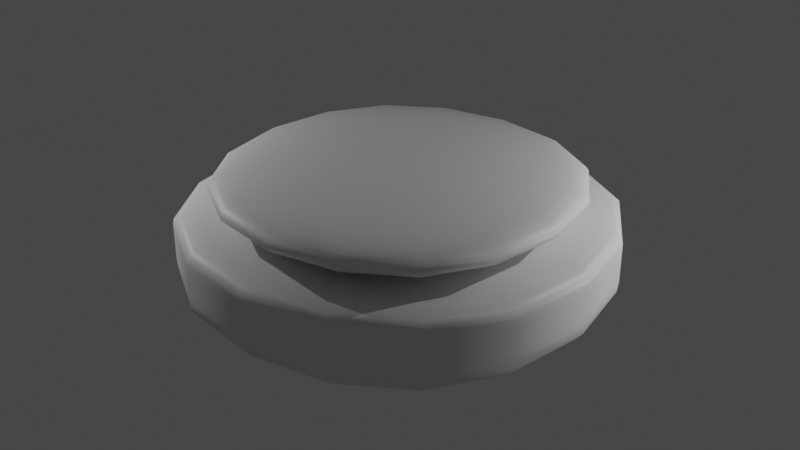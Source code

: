 # Source: firstBlender.blend  (saved by Blender 3.5.10; exported with 4.5.12 LTS)
import bpy
from mathutils import Matrix  # noqa: F401  (used for matrix-valued properties, if any)

bpy.ops.wm.read_factory_settings(use_empty=True)
scene = bpy.context.scene
scene.name = 'Scene'

# ---- collections
col_collection = bpy.data.collections.new('Collection'); scene.collection.children.link(col_collection)

# ---- materials (node trees are filled in below, after node groups)
mat_material = bpy.data.materials.new('Material')
mat_material.alpha_threshold = 0.0
mat_material.use_transparent_shadow = False
mat_material.roughness = 0.5
mat_material.line_color = (0.0, 0.0, 0.0, 1.0)

# ---- material node trees
mat_material.use_nodes = True; mat_material.node_tree.nodes.clear()
_N = mat_material.node_tree.nodes; _L = mat_material.node_tree.links
n0 = _N.new('ShaderNodeOutputMaterial'); n0.name = 'Material Output'; n0.location = (300, 300)
n1 = _N.new('ShaderNodeBsdfPrincipled'); n1.name = 'Principled BSDF'; n1.location = (10, 300)
n1.distribution = 'GGX'
n1.subsurface_method = 'RANDOM_WALK_SKIN'
n1.inputs[3].default_value = 1.45
n1.inputs[27].default_value = (0.0, 0.0, 0.0, 1.0)
n1.inputs[28].default_value = 1.0
_L.new(n1.outputs[0], n0.inputs[0])
n0.is_active_output = True

# ---- world
world_world = bpy.data.worlds.new('World'); scene.world = world_world
world_world.use_nodes = True; world_world.node_tree.nodes.clear()
_N = world_world.node_tree.nodes; _L = world_world.node_tree.links
n0 = _N.new('ShaderNodeOutputWorld'); n0.name = 'World Output'; n0.location = (300, 300)
n1 = _N.new('ShaderNodeBackground'); n1.name = 'Background'; n1.location = (10, 300)
n1.inputs[0].default_value = (0.05088, 0.05088, 0.05088, 1.0)
_L.new(n1.outputs[0], n0.inputs[0])
n0.is_active_output = True
world_world.color = (0.05088, 0.05088, 0.05088)
world_world.use_sun_shadow = False
world_world.sun_shadow_jitter_overblur = 0.0

# ---- lights
light_point = bpy.data.lights.new('Point', 'POINT')
light_point.transmission_factor = 0.0
light_point.energy = 800.0
light_point.shadow_maximum_resolution = 0.006
light_point.use_absolute_resolution = True
light_point_001 = bpy.data.lights.new('Point.001', 'POINT')
light_point_001.transmission_factor = 0.0
light_point_001.energy = 800.0
light_point_001.shadow_maximum_resolution = 0.006
light_point_001.use_absolute_resolution = True
light_point_002 = bpy.data.lights.new('Point.002', 'POINT')
light_point_002.transmission_factor = 0.0
light_point_002.energy = 800.0
light_point_002.shadow_maximum_resolution = 0.006
light_point_002.use_absolute_resolution = True

# ---- meshes
me_cube = bpy.data.meshes.new('Cube')
me_cube.from_pydata([(1.0, 1.0, 0.429), (1.0, 1.0, 0.01115), (1.0, -1.0, 0.429), (1.0, -1.0, 0.01115), (-1.0, 1.0, 0.429), (-1.0, 1.0, 0.01115), (-1.0, -1.0, 0.429), (-1.0, -1.0, 0.01115), (1.0, 1.0, 0.387), (-1.0, -1.0, 0.387), (1.0, -1.0, 0.387), (-1.0, 1.0, 0.387), (1.0, 1.0, 0.1836), (1.0, -1.0, 0.1836), (-1.0, 1.0, 0.1836), (-1.0, -1.0, 0.1836)], [], [(0, 4, 6, 2), (10, 2, 6, 9), (9, 6, 4, 11), (5, 1, 3, 7), (8, 0, 2, 10), (11, 4, 0, 8), (14, 11, 8, 12), (12, 8, 10, 13), (15, 9, 11, 14), (13, 10, 9, 15), (3, 13, 15, 7), (7, 15, 14, 5), (1, 12, 13, 3), (5, 14, 12, 1)])
me_cube.polygons.foreach_set('use_smooth', [True] * 14)
_uv = me_cube.uv_layers.new(name='UVMap')
_uv.uv.foreach_set('vector', [0.625, 0.5, 0.875, 0.5, 0.875, 0.75, 0.625, 0.75, 0.5999, 0.75, 0.625, 0.75, 0.625, 1.0, 0.5999, 1.0, 0.5999, 0.0, 0.625, 0.0, 0.625, 0.25, 0.5999, 0.25, 0.125, 0.5, 0.375, 0.5, 0.375, 0.75, 0.125, 0.75, 0.5999, 0.5, 0.625, 0.5, 0.625, 0.75, 0.5999, 0.75, 0.5999, 0.25, 0.625, 0.25, 0.625, 0.5, 0.5999, 0.5, 0.4139, 0.25, 0.5999, 0.25, 0.5999, 0.5, 0.4139, 0.5, 0.4139, 0.5, 0.5999, 0.5, 0.5999, 0.75, 0.4139, 0.75, 0.4139, 0.0, 0.5999, 0.0, 0.5999, 0.25, 0.4139, 0.25, 0.4139, 0.75, 0.5999, 0.75, 0.5999, 1.0, 0.4139, 1.0, 0.375, 0.75, 0.4139, 0.75, 0.4139, 1.0, 0.375, 1.0, 0.375, 0.0, 0.4139, 0.0, 0.4139, 0.25, 0.375, 0.25, 0.375, 0.5, 0.4139, 0.5, 0.4139, 0.75, 0.375, 0.75, 0.375, 0.25, 0.4139, 0.25, 0.4139, 0.5, 0.375, 0.5])
me_cube.materials.append(mat_material)
me_cube.use_mirror_vertex_groups = False
me_cube.update()
me_cube_001 = bpy.data.meshes.new('Cube.001')
me_cube_001.from_pydata([(0.6444, 0.6444, 0.3263), (0.742, 0.742, 0.1264), (0.6444, -0.6444, 0.3263), (0.742, -0.742, 0.1264), (-0.6444, 0.6444, 0.3263), (-0.742, 0.742, 0.1264), (-0.6444, -0.6444, 0.3263), (-0.742, -0.742, 0.1264), (1.0, 1.0, 0.2751), (-1.0, -1.0, 0.2751), (1.0, -1.0, 0.2751), (-1.0, 1.0, 0.2751), (1.0, 1.0, 0.1836), (1.0, -1.0, 0.1836), (-1.0, 1.0, 0.1836), (-1.0, -1.0, 0.1836)], [], [(0, 4, 6, 2), (10, 2, 6, 9), (9, 6, 4, 11), (5, 1, 3, 7), (8, 0, 2, 10), (11, 4, 0, 8), (14, 11, 8, 12), (12, 8, 10, 13), (15, 9, 11, 14), (13, 10, 9, 15), (3, 13, 15, 7), (7, 15, 14, 5), (1, 12, 13, 3), (5, 14, 12, 1)])
me_cube_001.polygons.foreach_set('use_smooth', [True] * 14)
_uv = me_cube_001.uv_layers.new(name='UVMap')
_uv.uv.foreach_set('vector', [0.625, 0.5, 0.875, 0.5, 0.875, 0.75, 0.625, 0.75, 0.5999, 0.75, 0.625, 0.75, 0.625, 1.0, 0.5999, 1.0, 0.5999, 0.0, 0.625, 0.0, 0.625, 0.25, 0.5999, 0.25, 0.125, 0.5, 0.375, 0.5, 0.375, 0.75, 0.125, 0.75, 0.5999, 0.5, 0.625, 0.5, 0.625, 0.75, 0.5999, 0.75, 0.5999, 0.25, 0.625, 0.25, 0.625, 0.5, 0.5999, 0.5, 0.4139, 0.25, 0.5999, 0.25, 0.5999, 0.5, 0.4139, 0.5, 0.4139, 0.5, 0.5999, 0.5, 0.5999, 0.75, 0.4139, 0.75, 0.4139, 0.0, 0.5999, 0.0, 0.5999, 0.25, 0.4139, 0.25, 0.4139, 0.75, 0.5999, 0.75, 0.5999, 1.0, 0.4139, 1.0, 0.375, 0.75, 0.4139, 0.75, 0.4139, 1.0, 0.375, 1.0, 0.375, 0.0, 0.4139, 0.0, 0.4139, 0.25, 0.375, 0.25, 0.375, 0.5, 0.4139, 0.5, 0.4139, 0.75, 0.375, 0.75, 0.375, 0.25, 0.4139, 0.25, 0.4139, 0.5, 0.375, 0.5])
me_cube_001.materials.append(mat_material)
me_cube_001.use_mirror_vertex_groups = False
me_cube_001.update()

# ---- objects
ob_cube = bpy.data.objects.new('Cube', me_cube)
ob_point = bpy.data.objects.new('Point', light_point)
ob_point_001 = bpy.data.objects.new('Point.001', light_point_001)
ob_cube_001 = bpy.data.objects.new('Cube.001', me_cube_001)
ob_point_002 = bpy.data.objects.new('Point.002', light_point_002)

# ---- transforms, parenting, visibility, modifiers, constraints
ob_cube.location = (0.0, 0.0, 0.0)
ob_cube.scale = (4.992, 4.992, 4.992)
ob_cube.lock_rotations_4d = False
ob_cube.empty_display_type = 'ARROWS'
ob_cube.lineart.crease_threshold = 0.0
_m = ob_cube.modifiers.new('Subdivision', 'SUBSURF')
_m.levels = 4
ob_point.location = (7.204, 4.509, 6.219)
ob_point_001.location = (-8.222, -3.935, 5.87)
ob_cube_001.location = (0.0, 0.0, 1.669)
ob_cube_001.scale = (4.264, 4.264, 4.264)
ob_cube_001.lock_rotations_4d = False
ob_cube_001.empty_display_type = 'ARROWS'
ob_cube_001.lineart.crease_threshold = 0.0
_m = ob_cube_001.modifiers.new('Subdivision', 'SUBSURF')
_m.levels = 4
ob_point_002.location = (10.35, 5.783, 1.866)

# ---- collection membership
col_collection.objects.link(ob_cube)
col_collection.objects.link(ob_point)
col_collection.objects.link(ob_point_001)
col_collection.objects.link(ob_cube_001)
col_collection.objects.link(ob_point_002)

# ---- scene / render settings (as saved in the file)
scene.frame_start = 1; scene.frame_end = 250; scene.frame_set(1)
scene.render.engine = 'BLENDER_EEVEE_NEXT'
scene.cycles.sampling_pattern = 'TABULATED_SOBOL'
scene.view_settings.view_transform = 'Filmic'
bpy.context.view_layer.update()

# ---- added for rendering (the .blend has no active camera): camera
cam_auto = bpy.data.cameras.new('AutoCamera')
cam_auto.lens = 50.0
cam_auto.sensor_width = 36.0
cam_auto.clip_end = 1000.0
ob_auto_camera = bpy.data.objects.new('AutoCamera', cam_auto)
scene.collection.objects.link(ob_auto_camera)
ob_auto_camera.location = (13.3572, -16.0286, 12.2438)
ob_auto_camera.rotation_euler = (1.09748, -7.21219e-08, 0.694738)
scene.camera = ob_auto_camera
bpy.context.view_layer.update()
